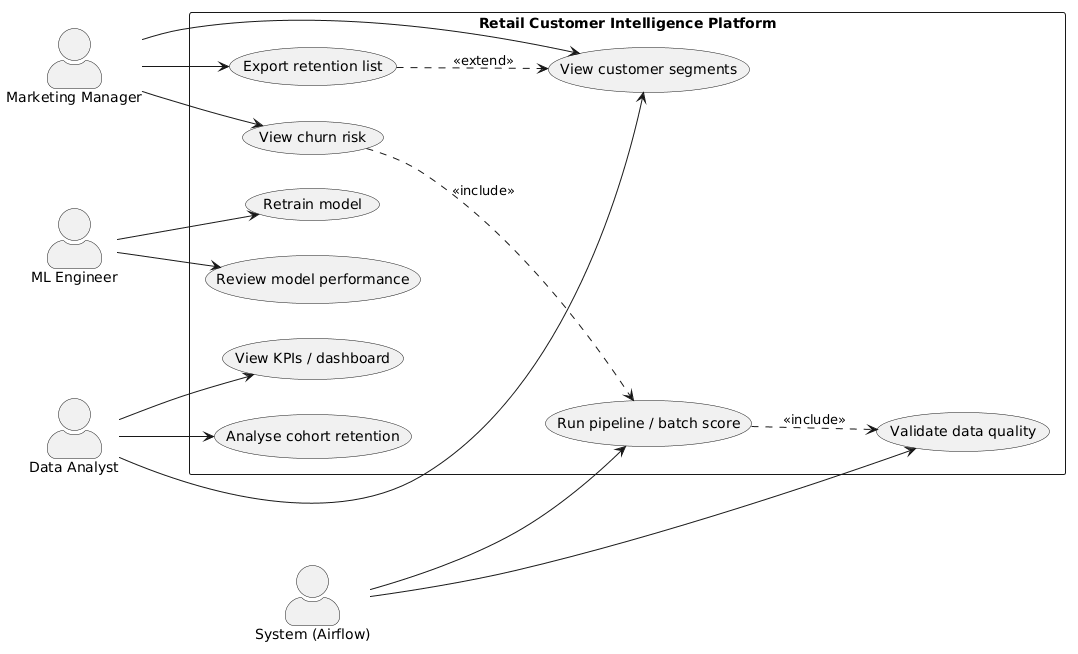

The diagram above was rendered by PlantUML. Its source (embedded in the PNG):
@startuml
left to right direction
skinparam packageStyle rectangle
skinparam actorStyle awesome

actor "Marketing Manager" as MM
actor "Data Analyst" as DA
actor "ML Engineer" as MLE
actor "System (Airflow)" as SYS

rectangle "Retail Customer Intelligence Platform" {
  usecase "View customer segments" as UC1
  usecase "View churn risk" as UC2
  usecase "Export retention list" as UC3
  usecase "View KPIs / dashboard" as UC4
  usecase "Analyse cohort retention" as UC5
  usecase "Retrain model" as UC6
  usecase "Review model performance" as UC7
  usecase "Run pipeline / batch score" as UC8
  usecase "Validate data quality" as UCQ
}

MM --> UC1
MM --> UC2
MM --> UC3
DA --> UC1
DA --> UC4
DA --> UC5
MLE --> UC6
MLE --> UC7
SYS --> UC8
SYS --> UCQ

UC2 ..> UC8 : <<include>>
UC8 ..> UCQ : <<include>>
UC3 ..> UC1 : <<extend>>
@enduml